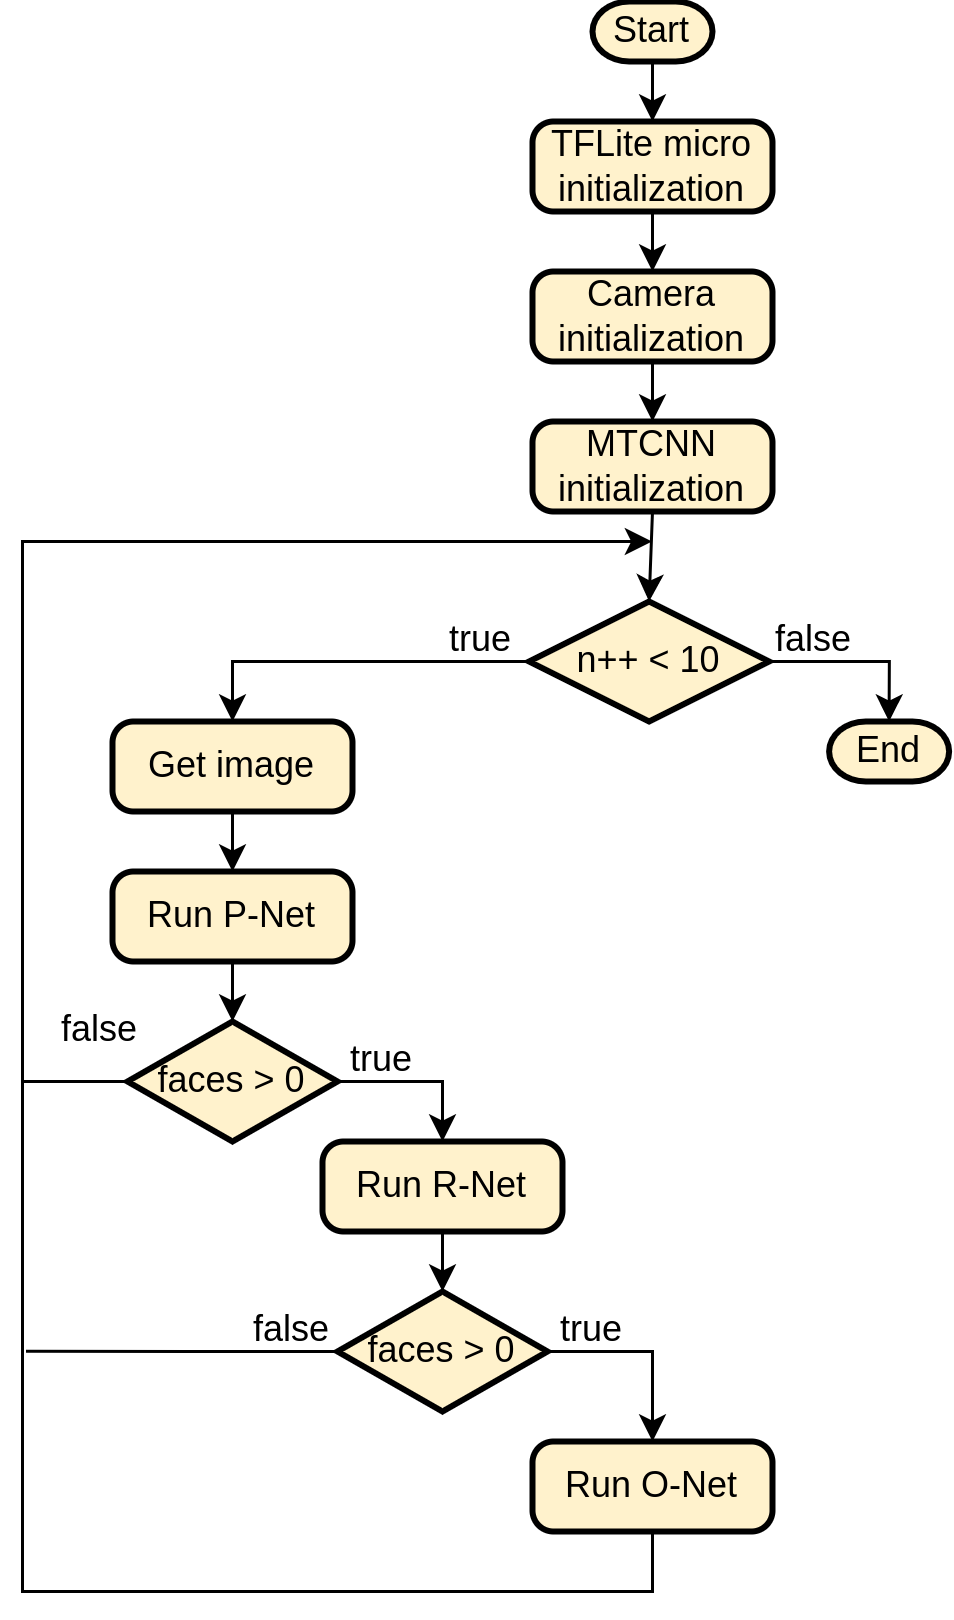

The diagram above was exported from draw.io. Its source (the exported page's mxGraphModel, read from the mxfile embedded in the PNG):
<mxGraphModel dx="886" dy="2248" grid="1" gridSize="10" guides="1" tooltips="1" connect="1" arrows="1" fold="1" page="1" pageScale="1" pageWidth="850" pageHeight="1100" math="1" shadow="0">
  <root>
    <mxCell id="0" />
    <mxCell id="1" parent="0" />
    <mxCell id="2" value="" style="edgeStyle=orthogonalEdgeStyle;rounded=0;orthogonalLoop=1;jettySize=auto;html=1;fillColor=#fff2cc;strokeColor=default;" edge="1" source="3" target="5" parent="1">
      <mxGeometry relative="1" as="geometry" />
    </mxCell>
    <mxCell id="3" value="Start" style="strokeWidth=2;html=1;shape=mxgraph.flowchart.terminator;whiteSpace=wrap;fillColor=#fff2cc;strokeColor=default;" vertex="1" parent="1">
      <mxGeometry x="1250" y="1270" width="40" height="20" as="geometry" />
    </mxCell>
    <mxCell id="4" style="edgeStyle=orthogonalEdgeStyle;rounded=0;orthogonalLoop=1;jettySize=auto;html=1;exitX=0.5;exitY=1;exitDx=0;exitDy=0;entryX=0.5;entryY=0;entryDx=0;entryDy=0;fillColor=#fff2cc;strokeColor=default;" edge="1" source="5" target="7" parent="1">
      <mxGeometry relative="1" as="geometry" />
    </mxCell>
    <mxCell id="5" value="TFLite micro initialization" style="rounded=1;whiteSpace=wrap;html=1;absoluteArcSize=1;arcSize=14;strokeWidth=2;fillColor=#fff2cc;strokeColor=default;" vertex="1" parent="1">
      <mxGeometry x="1230" y="1310" width="80" height="30" as="geometry" />
    </mxCell>
    <mxCell id="6" value="" style="edgeStyle=orthogonalEdgeStyle;rounded=0;orthogonalLoop=1;jettySize=auto;html=1;fillColor=#fff2cc;strokeColor=default;" edge="1" source="7" target="12" parent="1">
      <mxGeometry relative="1" as="geometry" />
    </mxCell>
    <mxCell id="7" value="Camera initialization" style="rounded=1;whiteSpace=wrap;html=1;absoluteArcSize=1;arcSize=14;strokeWidth=2;fillColor=#fff2cc;strokeColor=default;" vertex="1" parent="1">
      <mxGeometry x="1230" y="1360" width="80" height="30" as="geometry" />
    </mxCell>
    <mxCell id="8" style="edgeStyle=orthogonalEdgeStyle;rounded=0;orthogonalLoop=1;jettySize=auto;html=1;exitX=1;exitY=0.5;exitDx=0;exitDy=0;exitPerimeter=0;entryX=0.5;entryY=0;entryDx=0;entryDy=0;entryPerimeter=0;" edge="1" source="10" target="18" parent="1">
      <mxGeometry relative="1" as="geometry" />
    </mxCell>
    <mxCell id="9" style="edgeStyle=orthogonalEdgeStyle;rounded=0;orthogonalLoop=1;jettySize=auto;html=1;exitX=0;exitY=0.5;exitDx=0;exitDy=0;exitPerimeter=0;entryX=0.5;entryY=0;entryDx=0;entryDy=0;" edge="1" source="10" target="14" parent="1">
      <mxGeometry relative="1" as="geometry" />
    </mxCell>
    <mxCell id="10" value="n++ &amp;lt; 10" style="strokeWidth=2;html=1;shape=mxgraph.flowchart.decision;whiteSpace=wrap;fillColor=#fff2cc;strokeColor=default;" vertex="1" parent="1">
      <mxGeometry x="1228.87" y="1470" width="80" height="40" as="geometry" />
    </mxCell>
    <mxCell id="11" style="edgeStyle=orthogonalEdgeStyle;rounded=0;orthogonalLoop=1;jettySize=auto;html=1;exitX=0.5;exitY=1;exitDx=0;exitDy=0;entryX=0.5;entryY=0;entryDx=0;entryDy=0;entryPerimeter=0;fillColor=#fff2cc;strokeColor=default;" edge="1" source="12" target="10" parent="1">
      <mxGeometry relative="1" as="geometry" />
    </mxCell>
    <mxCell id="12" value="MTCNN initialization" style="rounded=1;whiteSpace=wrap;html=1;absoluteArcSize=1;arcSize=14;strokeWidth=2;fillColor=#fff2cc;strokeColor=default;" vertex="1" parent="1">
      <mxGeometry x="1230" y="1410" width="80" height="30" as="geometry" />
    </mxCell>
    <mxCell id="13" style="edgeStyle=orthogonalEdgeStyle;rounded=0;orthogonalLoop=1;jettySize=auto;html=1;exitX=0.5;exitY=1;exitDx=0;exitDy=0;entryX=0.5;entryY=0;entryDx=0;entryDy=0;fillColor=#fff2cc;strokeColor=default;" edge="1" source="14" target="20" parent="1">
      <mxGeometry relative="1" as="geometry" />
    </mxCell>
    <mxCell id="14" value="Get image" style="rounded=1;whiteSpace=wrap;html=1;absoluteArcSize=1;arcSize=14;strokeWidth=2;fillColor=#fff2cc;strokeColor=default;" vertex="1" parent="1">
      <mxGeometry x="1090" y="1510" width="80" height="30" as="geometry" />
    </mxCell>
    <mxCell id="15" style="edgeStyle=orthogonalEdgeStyle;rounded=0;orthogonalLoop=1;jettySize=auto;html=1;exitX=1;exitY=0.5;exitDx=0;exitDy=0;exitPerimeter=0;entryX=0.5;entryY=0;entryDx=0;entryDy=0;fillColor=#fff2cc;strokeColor=default;" edge="1" source="17" target="22" parent="1">
      <mxGeometry relative="1" as="geometry" />
    </mxCell>
    <mxCell id="16" style="edgeStyle=orthogonalEdgeStyle;rounded=0;orthogonalLoop=1;jettySize=auto;html=1;exitX=0;exitY=0.5;exitDx=0;exitDy=0;exitPerimeter=0;endArrow=none;endFill=0;" edge="1" source="17" parent="1">
      <mxGeometry relative="1" as="geometry">
        <mxPoint x="1060" y="1629.7906976744189" as="targetPoint" />
      </mxGeometry>
    </mxCell>
    <mxCell id="17" value="faces &amp;gt; 0" style="strokeWidth=2;html=1;shape=mxgraph.flowchart.decision;whiteSpace=wrap;fillColor=#fff2cc;strokeColor=default;" vertex="1" parent="1">
      <mxGeometry x="1095" y="1610" width="70" height="40" as="geometry" />
    </mxCell>
    <mxCell id="18" value="End" style="strokeWidth=2;html=1;shape=mxgraph.flowchart.terminator;whiteSpace=wrap;fillColor=#fff2cc;strokeColor=default;" vertex="1" parent="1">
      <mxGeometry x="1328.87" y="1510" width="40" height="20" as="geometry" />
    </mxCell>
    <mxCell id="19" style="edgeStyle=orthogonalEdgeStyle;rounded=0;orthogonalLoop=1;jettySize=auto;html=1;exitX=0.5;exitY=1;exitDx=0;exitDy=0;entryX=0.5;entryY=0;entryDx=0;entryDy=0;entryPerimeter=0;fillColor=#fff2cc;strokeColor=default;" edge="1" source="20" target="17" parent="1">
      <mxGeometry relative="1" as="geometry" />
    </mxCell>
    <mxCell id="20" value="Run P-Net" style="rounded=1;whiteSpace=wrap;html=1;absoluteArcSize=1;arcSize=14;strokeWidth=2;fillColor=#fff2cc;strokeColor=default;" vertex="1" parent="1">
      <mxGeometry x="1090" y="1560" width="80" height="30" as="geometry" />
    </mxCell>
    <mxCell id="21" style="edgeStyle=orthogonalEdgeStyle;rounded=0;orthogonalLoop=1;jettySize=auto;html=1;exitX=0.5;exitY=1;exitDx=0;exitDy=0;entryX=0.5;entryY=0;entryDx=0;entryDy=0;entryPerimeter=0;fillColor=#fff2cc;strokeColor=default;" edge="1" source="22" target="27" parent="1">
      <mxGeometry relative="1" as="geometry" />
    </mxCell>
    <mxCell id="22" value="Run R-Net" style="rounded=1;whiteSpace=wrap;html=1;absoluteArcSize=1;arcSize=14;strokeWidth=2;fillColor=#fff2cc;strokeColor=default;" vertex="1" parent="1">
      <mxGeometry x="1160" y="1650" width="80" height="30" as="geometry" />
    </mxCell>
    <mxCell id="23" style="edgeStyle=orthogonalEdgeStyle;rounded=0;orthogonalLoop=1;jettySize=auto;html=1;exitX=0.5;exitY=1;exitDx=0;exitDy=0;" edge="1" source="24" parent="1">
      <mxGeometry relative="1" as="geometry">
        <mxPoint x="1269.860465116279" y="1450" as="targetPoint" />
        <Array as="points">
          <mxPoint x="1270" y="1800" />
          <mxPoint x="1060" y="1800" />
          <mxPoint x="1060" y="1450" />
        </Array>
      </mxGeometry>
    </mxCell>
    <mxCell id="24" value="Run O-Net" style="rounded=1;whiteSpace=wrap;html=1;absoluteArcSize=1;arcSize=14;strokeWidth=2;fillColor=#fff2cc;strokeColor=default;" vertex="1" parent="1">
      <mxGeometry x="1230" y="1750" width="80" height="30" as="geometry" />
    </mxCell>
    <mxCell id="25" style="edgeStyle=orthogonalEdgeStyle;rounded=0;orthogonalLoop=1;jettySize=auto;html=1;exitX=1;exitY=0.5;exitDx=0;exitDy=0;exitPerimeter=0;entryX=0.5;entryY=0;entryDx=0;entryDy=0;fillColor=#fff2cc;strokeColor=default;" edge="1" source="27" target="24" parent="1">
      <mxGeometry relative="1" as="geometry" />
    </mxCell>
    <mxCell id="26" style="edgeStyle=orthogonalEdgeStyle;rounded=0;orthogonalLoop=1;jettySize=auto;html=1;exitX=0;exitY=0.5;exitDx=0;exitDy=0;exitPerimeter=0;endArrow=none;endFill=0;" edge="1" source="27" parent="1">
      <mxGeometry relative="1" as="geometry">
        <mxPoint x="1061.13" y="1719.913043478261" as="targetPoint" />
      </mxGeometry>
    </mxCell>
    <mxCell id="27" value="faces &amp;gt; 0" style="strokeWidth=2;html=1;shape=mxgraph.flowchart.decision;whiteSpace=wrap;fillColor=#fff2cc;strokeColor=default;" vertex="1" parent="1">
      <mxGeometry x="1165" y="1700" width="70" height="40" as="geometry" />
    </mxCell>
    <mxCell id="28" value="true" style="text;html=1;strokeColor=none;fillColor=none;align=center;verticalAlign=middle;whiteSpace=wrap;rounded=0;" vertex="1" parent="1">
      <mxGeometry x="1197.7399999999998" y="1478" width="30" height="10" as="geometry" />
    </mxCell>
    <mxCell id="29" value="false" style="text;html=1;strokeColor=none;fillColor=none;align=center;verticalAlign=middle;whiteSpace=wrap;rounded=0;" vertex="1" parent="1">
      <mxGeometry x="1308.87" y="1478" width="30" height="10" as="geometry" />
    </mxCell>
    <mxCell id="30" value="false" style="text;html=1;strokeColor=none;fillColor=none;align=center;verticalAlign=middle;whiteSpace=wrap;rounded=0;" vertex="1" parent="1">
      <mxGeometry x="1071.13" y="1608" width="30" height="10" as="geometry" />
    </mxCell>
    <mxCell id="31" value="false" style="text;html=1;strokeColor=none;fillColor=none;align=center;verticalAlign=middle;whiteSpace=wrap;rounded=0;" vertex="1" parent="1">
      <mxGeometry x="1135" y="1708" width="30" height="10" as="geometry" />
    </mxCell>
    <mxCell id="32" value="true" style="text;html=1;strokeColor=none;fillColor=none;align=center;verticalAlign=middle;whiteSpace=wrap;rounded=0;" vertex="1" parent="1">
      <mxGeometry x="1165" y="1618" width="30" height="10" as="geometry" />
    </mxCell>
    <mxCell id="33" value="true" style="text;html=1;strokeColor=none;fillColor=none;align=center;verticalAlign=middle;whiteSpace=wrap;rounded=0;" vertex="1" parent="1">
      <mxGeometry x="1235" y="1708" width="30" height="10" as="geometry" />
    </mxCell>
  </root>
</mxGraphModel>